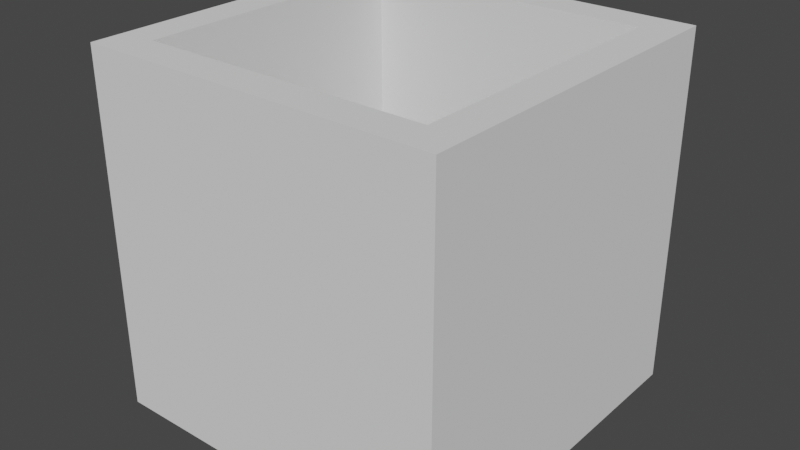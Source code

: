 # Source: shredderBox.blend  (saved by Blender 2.93.21; exported with 4.5.12 LTS)
import bpy
from mathutils import Matrix  # noqa: F401  (used for matrix-valued properties, if any)

bpy.ops.wm.read_factory_settings(use_empty=True)
scene = bpy.context.scene
scene.name = 'Scene'

# ---- collections
col_collection = bpy.data.collections.new('Collection'); scene.collection.children.link(col_collection)

# ---- world
world_world = bpy.data.worlds.new('World'); scene.world = world_world
world_world.use_nodes = True; world_world.node_tree.nodes.clear()
_N = world_world.node_tree.nodes; _L = world_world.node_tree.links
n0 = _N.new('ShaderNodeOutputWorld'); n0.name = 'World Output'; n0.location = (300, 300)
n1 = _N.new('ShaderNodeBackground'); n1.name = 'Background'; n1.location = (10, 300)
n1.inputs[0].default_value = (0.05088, 0.05088, 0.05088, 1.0)
_L.new(n1.outputs[0], n0.inputs[0])
n0.is_active_output = True
world_world.color = (0.05088, 0.05088, 0.05088)
world_world.use_sun_shadow = False
world_world.sun_shadow_jitter_overblur = 0.0

# ---- meshes
me_cube_001 = bpy.data.meshes.new('Cube.001')
me_cube_001.from_pydata([(-0.8032, -0.8032, -1.0), (-0.8032, -0.8032, 1.0), (-0.8032, 0.8032, -1.0), (-0.8032, 0.8032, 1.0), (0.8032, -0.8032, -1.0), (0.8032, -0.8032, 1.0), (0.8032, 0.8032, -1.0), (0.8032, 0.8032, 1.0), (-1.0, 1.0, -1.0), (-1.0, -1.0, -1.0), (-1.0, -1.0, 1.0), (-1.0, 1.0, 1.0), (1.0, 1.0, -1.0), (1.0, 1.0, 1.0), (1.0, -1.0, -1.0), (1.0, -1.0, 1.0)], [], [(9, 10, 11, 8), (8, 11, 13, 12), (12, 13, 15, 14), (14, 15, 10, 9), (5, 7, 6, 4), (1, 5, 4, 0), (2, 0, 9, 8), (1, 3, 11, 10), (6, 2, 8, 12), (3, 7, 13, 11), (4, 6, 12, 14), (7, 5, 15, 13), (0, 4, 14, 9), (5, 1, 10, 15), (7, 3, 2, 6), (3, 1, 0, 2)])
_uv = me_cube_001.uv_layers.new(name='UVMap')
_uv.uv.foreach_set('vector', [0.375, 0.0, 0.625, 0.0, 0.625, 0.25, 0.375, 0.25, 0.375, 0.25, 0.625, 0.25, 0.625, 0.5, 0.375, 0.5, 0.375, 0.5, 0.625, 0.5, 0.625, 0.75, 0.375, 0.75, 0.375, 0.75, 0.625, 0.75, 0.625, 1.0, 0.375, 1.0, 0.6496, 0.7254, 0.6496, 0.5246, 0.3504, 0.5246, 0.3504, 0.7254, 0.8504, 0.7254, 0.6496, 0.7254, 0.3504, 0.7254, 0.1496, 0.7254, 0.1496, 0.5246, 0.1496, 0.7254, 0.125, 0.75, 0.125, 0.5, 0.8504, 0.7254, 0.8504, 0.5246, 0.875, 0.5, 0.875, 0.75, 0.3504, 0.5246, 0.1496, 0.5246, 0.125, 0.5, 0.375, 0.5, 0.8504, 0.5246, 0.6496, 0.5246, 0.625, 0.5, 0.875, 0.5, 0.3504, 0.7254, 0.3504, 0.5246, 0.375, 0.5, 0.375, 0.75, 0.6496, 0.5246, 0.6496, 0.7254, 0.625, 0.75, 0.625, 0.5, 0.1496, 0.7254, 0.3504, 0.7254, 0.375, 0.75, 0.125, 0.75, 0.6496, 0.7254, 0.8504, 0.7254, 0.875, 0.75, 0.625, 0.75, 0.6496, 0.5246, 0.8504, 0.5246, 0.1496, 0.5246, 0.3504, 0.5246, 0.8504, 0.5246, 0.8504, 0.7254, 0.1496, 0.7254, 0.1496, 0.5246])
me_cube_001.use_remesh_fix_poles = True
me_cube_001.use_remesh_preserve_attributes = False
me_cube_001.update()

# ---- objects
ob_cube = bpy.data.objects.new('Cube', me_cube_001)

# ---- transforms, parenting, visibility, modifiers, constraints
ob_cube.location = (-0.1594, 0.01898, 1.001)

# ---- collection membership
col_collection.objects.link(ob_cube)

# ---- scene / render settings (as saved in the file)
scene.frame_start = 1; scene.frame_end = 250; scene.frame_set(1)
scene.render.engine = 'BLENDER_EEVEE_NEXT'
scene.cycles.use_denoising = False
scene.cycles.samples = 128
scene.cycles.sampling_pattern = 'TABULATED_SOBOL'
scene.cycles.use_adaptive_sampling = False
scene.cycles.use_light_tree = False
scene.view_settings.view_transform = 'Filmic'
bpy.context.view_layer.update()

# ---- added for rendering (the .blend has no active camera and no usable light): camera, sun
cam_auto = bpy.data.cameras.new('AutoCamera')
cam_auto.lens = 50.0
cam_auto.sensor_width = 36.0
cam_auto.clip_end = 1000.0
ob_auto_camera = bpy.data.objects.new('AutoCamera', cam_auto)
scene.collection.objects.link(ob_auto_camera)
ob_auto_camera.location = (3.04565, -3.82711, 3.56492)
ob_auto_camera.rotation_euler = (1.09748, -7.21219e-08, 0.694738)
scene.camera = ob_auto_camera
light_auto_sun = bpy.data.lights.new('AutoSun', 'SUN')
light_auto_sun.energy = 3.0
light_auto_sun.angle = 0.0523599
ob_auto_sun = bpy.data.objects.new('AutoSun', light_auto_sun)
scene.collection.objects.link(ob_auto_sun)
ob_auto_sun.rotation_euler = (0.872665, 0.174533, 0.523599)
bpy.context.view_layer.update()
